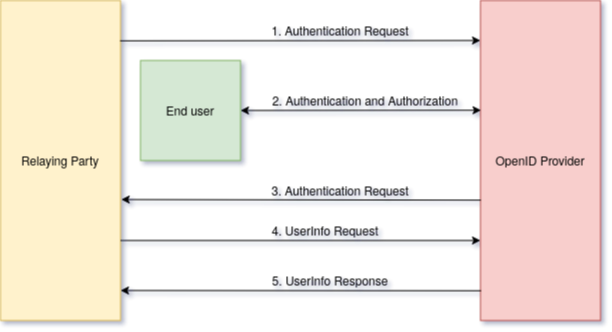

The diagram above was exported from draw.io. Its source (the exported page's mxGraphModel, read from the mxfile embedded in the PNG):
<mxGraphModel dx="1352" dy="744" grid="1" gridSize="10" guides="1" tooltips="1" connect="1" arrows="1" fold="1" page="1" pageScale="1" pageWidth="827" pageHeight="1169" math="0" shadow="1">
  <root>
    <mxCell id="0" />
    <mxCell id="1" parent="0" />
    <mxCell id="bv9DRMIWcM0GF4bKmki2-1" value="OpenID Provider" style="rounded=0;whiteSpace=wrap;html=1;fillColor=#f8cecc;strokeColor=#b85450;" parent="1" vertex="1">
      <mxGeometry x="600" y="160" width="120" height="320" as="geometry" />
    </mxCell>
    <mxCell id="bv9DRMIWcM0GF4bKmki2-2" value="Relaying Party" style="rounded=0;whiteSpace=wrap;html=1;fillColor=#fff2cc;strokeColor=#d6b656;" parent="1" vertex="1">
      <mxGeometry x="120" y="160" width="120" height="320" as="geometry" />
    </mxCell>
    <mxCell id="bv9DRMIWcM0GF4bKmki2-3" value="End user" style="rounded=0;whiteSpace=wrap;html=1;fillColor=#d5e8d4;strokeColor=#82b366;" parent="1" vertex="1">
      <mxGeometry x="260" y="220" width="100" height="100" as="geometry" />
    </mxCell>
    <mxCell id="bv9DRMIWcM0GF4bKmki2-19" value="" style="endArrow=classic;html=1;strokeWidth=1;exitX=0.997;exitY=0.126;exitDx=0;exitDy=0;exitPerimeter=0;" parent="1" source="bv9DRMIWcM0GF4bKmki2-2" edge="1">
      <mxGeometry width="50" height="50" relative="1" as="geometry">
        <mxPoint x="270" y="180" as="sourcePoint" />
        <mxPoint x="600" y="200" as="targetPoint" />
      </mxGeometry>
    </mxCell>
    <mxCell id="bv9DRMIWcM0GF4bKmki2-20" value="" style="endArrow=classic;html=1;strokeWidth=1;exitX=1;exitY=0.75;exitDx=0;exitDy=0;" parent="1" source="bv9DRMIWcM0GF4bKmki2-2" edge="1">
      <mxGeometry width="50" height="50" relative="1" as="geometry">
        <mxPoint x="260" y="410" as="sourcePoint" />
        <mxPoint x="600" y="400" as="targetPoint" />
      </mxGeometry>
    </mxCell>
    <mxCell id="bv9DRMIWcM0GF4bKmki2-21" value="" style="endArrow=classic;html=1;strokeWidth=1;entryX=1.006;entryY=0.622;entryDx=0;entryDy=0;entryPerimeter=0;exitX=0.003;exitY=0.624;exitDx=0;exitDy=0;exitPerimeter=0;" parent="1" source="bv9DRMIWcM0GF4bKmki2-1" target="bv9DRMIWcM0GF4bKmki2-2" edge="1">
      <mxGeometry width="50" height="50" relative="1" as="geometry">
        <mxPoint x="598" y="359" as="sourcePoint" />
        <mxPoint x="280" y="380" as="targetPoint" />
      </mxGeometry>
    </mxCell>
    <mxCell id="bv9DRMIWcM0GF4bKmki2-22" value="" style="endArrow=classic;html=1;strokeWidth=1;entryX=1;entryY=0.75;entryDx=0;entryDy=0;exitX=0.005;exitY=0.907;exitDx=0;exitDy=0;exitPerimeter=0;" parent="1" source="bv9DRMIWcM0GF4bKmki2-1" edge="1">
      <mxGeometry width="50" height="50" relative="1" as="geometry">
        <mxPoint x="598" y="450" as="sourcePoint" />
        <mxPoint x="240" y="450" as="targetPoint" />
      </mxGeometry>
    </mxCell>
    <mxCell id="bv9DRMIWcM0GF4bKmki2-23" value="" style="endArrow=classic;startArrow=classic;html=1;strokeWidth=1;exitX=1;exitY=0.5;exitDx=0;exitDy=0;entryX=0.005;entryY=0.343;entryDx=0;entryDy=0;entryPerimeter=0;" parent="1" source="bv9DRMIWcM0GF4bKmki2-3" target="bv9DRMIWcM0GF4bKmki2-1" edge="1">
      <mxGeometry width="50" height="50" relative="1" as="geometry">
        <mxPoint x="420" y="410" as="sourcePoint" />
        <mxPoint x="598" y="270" as="targetPoint" />
      </mxGeometry>
    </mxCell>
    <mxCell id="bv9DRMIWcM0GF4bKmki2-24" value="1. Authentication Request" style="text;html=1;strokeColor=none;fillColor=none;align=center;verticalAlign=middle;whiteSpace=wrap;rounded=0;" parent="1" vertex="1">
      <mxGeometry x="365" y="180" width="190" height="20" as="geometry" />
    </mxCell>
    <mxCell id="bv9DRMIWcM0GF4bKmki2-25" value="2. Authentication and Authorization" style="text;html=1;strokeColor=none;fillColor=none;align=center;verticalAlign=middle;whiteSpace=wrap;rounded=0;" parent="1" vertex="1">
      <mxGeometry x="390" y="250" width="190" height="20" as="geometry" />
    </mxCell>
    <mxCell id="bv9DRMIWcM0GF4bKmki2-26" value="3. Authentication Request" style="text;html=1;strokeColor=none;fillColor=none;align=center;verticalAlign=middle;whiteSpace=wrap;rounded=0;" parent="1" vertex="1">
      <mxGeometry x="385" y="340" width="150" height="20" as="geometry" />
    </mxCell>
    <mxCell id="bv9DRMIWcM0GF4bKmki2-27" value="4. UserInfo Request" style="text;html=1;strokeColor=none;fillColor=none;align=center;verticalAlign=middle;whiteSpace=wrap;rounded=0;" parent="1" vertex="1">
      <mxGeometry x="385" y="380" width="120" height="20" as="geometry" />
    </mxCell>
    <mxCell id="bv9DRMIWcM0GF4bKmki2-28" value="5. UserInfo Response" style="text;html=1;strokeColor=none;fillColor=none;align=center;verticalAlign=middle;whiteSpace=wrap;rounded=0;" parent="1" vertex="1">
      <mxGeometry x="390" y="430" width="120" height="20" as="geometry" />
    </mxCell>
  </root>
</mxGraphModel>